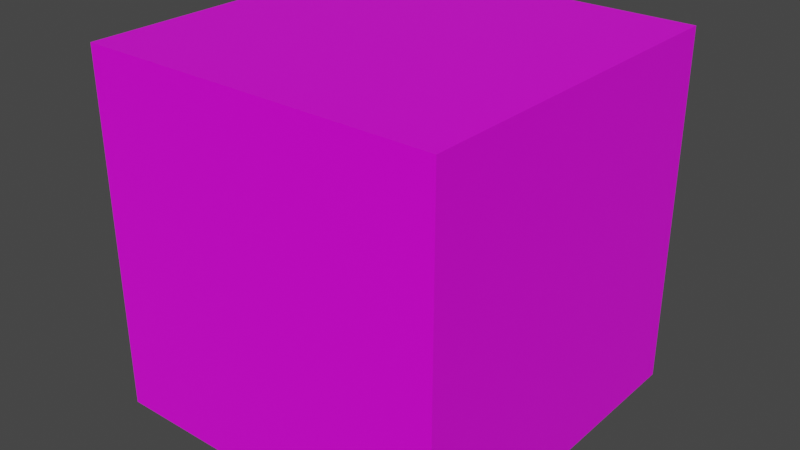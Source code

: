 # Source: shape1.blend  (saved by Blender 2.83.20; exported with 4.5.12 LTS)
import bpy
from mathutils import Matrix  # noqa: F401  (used for matrix-valued properties, if any)

bpy.ops.wm.read_factory_settings(use_empty=True)
scene = bpy.context.scene
scene.name = 'Scene'

# ---- collections
col_collection = bpy.data.collections.new('Collection'); scene.collection.children.link(col_collection)

# ---- images (referenced by path relative to the original .blend; pixels are not part of the script)
import os
ASSET_DIR = os.environ.get("B2B_ASSET_DIR", "")  # directory of the original .blend (textures are referenced by path, not embedded)
HERE = os.path.dirname(os.path.abspath(__file__))  # packed textures are extracted next to this script under _unpacked/

def load_image(name, relpath, width, height, colorspace="sRGB"):
    """Load a texture the original file referenced (path relative to the .blend, or extracted next to this script)."""
    p = next((c for c in (os.path.join(HERE, relpath), os.path.join(ASSET_DIR, relpath)) if relpath and os.path.exists(c)), "")
    if p:
        img = bpy.data.images.load(p, check_existing=True)
        img.name = name
    else:  # same state as the original file: an image datablock whose file is absent (Cycles renders it pink)
        img = bpy.data.images.new(name, width, height)
        img.source = "FILE"
        img.filepath = "//" + (relpath or name)
    img.colorspace_settings.name = colorspace
    return img
img_palette_8_png = load_image('palette_8.png', 'palette_8.png', 1024, 1024, 'sRGB')

# ---- materials (node trees are filled in below, after node groups)
mat_material = bpy.data.materials.new('Material')
mat_material.alpha_threshold = 0.0
mat_material.use_transparent_shadow = False
mat_material.line_color = (0.0, 0.0, 0.0, 1.0)

# ---- material node trees
mat_material.use_nodes = True; mat_material.node_tree.nodes.clear()
_N = mat_material.node_tree.nodes; _L = mat_material.node_tree.links
n0 = _N.new('ShaderNodeOutputMaterial'); n0.name = 'Material Output'; n0.location = (300, 300)
n1 = _N.new('ShaderNodeBsdfPrincipled'); n1.name = 'Principled BSDF'; n1.location = (10, 300)
n1.distribution = 'GGX'
n1.subsurface_method = 'BURLEY'
n1.inputs[2].default_value = 0.4
n1.inputs[3].default_value = 1.45
n1.inputs[27].default_value = (0.0, 0.0, 0.0, 1.0)
n1.inputs[28].default_value = 1.0
n2 = _N.new('ShaderNodeTexImage'); n2.name = 'Image Texture'; n2.location = (-342, 115)
n2.image = img_palette_8_png
n2.interpolation = 'Closest'
_L.new(n1.outputs[0], n0.inputs[0])
_L.new(n2.outputs[0], n1.inputs[0])
n0.is_active_output = True

# ---- world
world_world = bpy.data.worlds.new('World'); scene.world = world_world
world_world.use_nodes = True; world_world.node_tree.nodes.clear()
_N = world_world.node_tree.nodes; _L = world_world.node_tree.links
n0 = _N.new('ShaderNodeOutputWorld'); n0.name = 'World Output'; n0.location = (300, 300)
n1 = _N.new('ShaderNodeBackground'); n1.name = 'Background'; n1.location = (10, 300)
n1.inputs[0].default_value = (0.05088, 0.05088, 0.05088, 1.0)
_L.new(n1.outputs[0], n0.inputs[0])
n0.is_active_output = True
world_world.color = (0.05088, 0.05088, 0.05088)
world_world.use_sun_shadow = False
world_world.sun_shadow_jitter_overblur = 0.0

# ---- meshes
me_cube = bpy.data.meshes.new('Cube')
me_cube.from_pydata([(1.0, 1.0, 1.0), (1.0, 1.0, -1.0), (1.0, -1.0, 1.0), (1.0, -1.0, -1.0), (-1.0, 1.0, 1.0), (-1.0, 1.0, -1.0), (-1.0, -1.0, 1.0), (-1.0, -1.0, -1.0), (1.0, -1.0, 1.0), (-1.0, -1.0, 1.0), (1.0, 1.0, 1.0), (-1.0, 1.0, 1.0)], [], [(4, 6, 9, 11), (3, 2, 6, 7), (7, 6, 4, 5), (5, 1, 3, 7), (1, 0, 2, 3), (5, 4, 0, 1), (10, 11, 9, 8), (2, 0, 10, 8), (0, 4, 11, 10), (6, 2, 8, 9)])
_uv = me_cube.uv_layers.new(name='UVMap')
_uv.uv.foreach_set('vector', [0.5787, 0.8888, 0.5787, 0.8888, 0.5787, 0.8888, 0.5787, 0.8888, 0.5787, 0.8888, 0.5787, 0.8888, 0.5787, 0.8888, 0.5787, 0.8888, 0.5787, 0.8888, 0.5787, 0.8888, 0.5787, 0.8888, 0.5787, 0.8888, 0.5787, 0.8888, 0.5787, 0.8888, 0.5787, 0.8888, 0.5787, 0.8888, 0.5787, 0.8888, 0.5787, 0.8888, 0.5787, 0.8888, 0.5787, 0.8888, 0.5787, 0.8888, 0.5787, 0.8888, 0.5787, 0.8888, 0.5787, 0.8888, 0.5787, 0.8888, 0.5787, 0.8888, 0.5787, 0.8888, 0.5787, 0.8888, 0.5787, 0.8888, 0.5787, 0.8888, 0.5787, 0.8888, 0.5787, 0.8888, 0.5787, 0.8888, 0.5787, 0.8888, 0.5787, 0.8888, 0.5787, 0.8888, 0.5787, 0.8888, 0.5787, 0.8888, 0.5787, 0.8888, 0.5787, 0.8888])
me_cube.materials.append(mat_material)
me_cube.use_remesh_preserve_volume = False
me_cube.use_remesh_preserve_attributes = False
me_cube.use_mirror_vertex_groups = False
me_cube.update()

# ---- objects
ob_cube = bpy.data.objects.new('Cube', me_cube)

# ---- transforms, parenting, visibility, modifiers, constraints
ob_cube.location = (0.0, 0.0, 0.0)
ob_cube.lock_rotations_4d = False
ob_cube.empty_display_type = 'ARROWS'
ob_cube.lineart.crease_threshold = 0.0

# ---- collection membership
col_collection.objects.link(ob_cube)

# ---- scene / render settings (as saved in the file)
scene.frame_start = 1; scene.frame_end = 250; scene.frame_set(1)
scene.render.engine = 'BLENDER_EEVEE_NEXT'
scene.cycles.use_denoising = False
scene.cycles.samples = 128
scene.cycles.sampling_pattern = 'TABULATED_SOBOL'
scene.cycles.use_adaptive_sampling = False
scene.cycles.use_light_tree = False
scene.view_settings.view_transform = 'Filmic'
bpy.context.view_layer.update()

# ---- added for rendering (the .blend has no active camera and no usable light): camera, sun
cam_auto = bpy.data.cameras.new('AutoCamera')
cam_auto.lens = 50.0
cam_auto.sensor_width = 36.0
cam_auto.clip_end = 1000.0
ob_auto_camera = bpy.data.objects.new('AutoCamera', cam_auto)
scene.collection.objects.link(ob_auto_camera)
ob_auto_camera.location = (3.20507, -3.84609, 2.56406)
ob_auto_camera.rotation_euler = (1.09748, -7.21219e-08, 0.694738)
scene.camera = ob_auto_camera
light_auto_sun = bpy.data.lights.new('AutoSun', 'SUN')
light_auto_sun.energy = 3.0
light_auto_sun.angle = 0.0523599
ob_auto_sun = bpy.data.objects.new('AutoSun', light_auto_sun)
scene.collection.objects.link(ob_auto_sun)
ob_auto_sun.rotation_euler = (0.872665, 0.174533, 0.523599)
bpy.context.view_layer.update()

